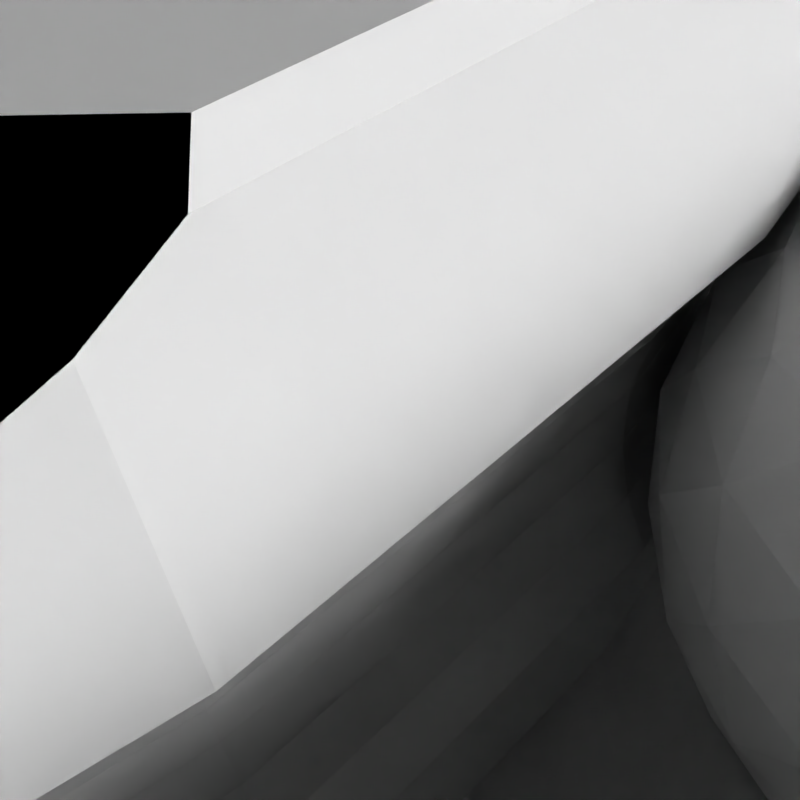 # Source: TestCase33.blend  (saved by Blender 2.76.0; exported with 4.5.12 LTS)
import bpy
from mathutils import Matrix  # noqa: F401  (used for matrix-valued properties, if any)

bpy.ops.wm.read_factory_settings(use_empty=True)
scene = bpy.context.scene
scene.name = 'Scene'

# ---- collections
col_collection_1 = bpy.data.collections.new('Collection 1'); scene.collection.children.link(col_collection_1)
col_collection_3 = bpy.data.collections.new('Collection 3'); scene.collection.children.link(col_collection_3)
col_collection_4 = bpy.data.collections.new('Collection 4'); scene.collection.children.link(col_collection_4)

# ---- materials (node trees are filled in below, after node groups)
mat_diffuse100 = bpy.data.materials.new('Diffuse100')
mat_diffuse100.alpha_threshold = 0.0
mat_diffuse100.use_transparent_shadow = False
mat_diffuse100.diffuse_color = (1.0, 1.0, 1.0, 1.0)
mat_diffuse100.specular_color = (0.0, 0.0, 0.0)
mat_diffuse100.roughness = 0.5
mat_diffuse = bpy.data.materials.new('Diffuse')
mat_diffuse.alpha_threshold = 0.0
mat_diffuse.use_transparent_shadow = False
mat_diffuse.diffuse_color = (0.6038, 0.6038, 0.6038, 1.0)
mat_diffuse.specular_color = (0.0, 0.0, 0.0)
mat_diffuse.roughness = 0.5
mat_grey = bpy.data.materials.new('Grey')
mat_grey.alpha_threshold = 0.0
mat_grey.use_transparent_shadow = False
mat_grey.diffuse_color = (0.6, 0.6, 0.6, 1.0)
mat_grey.specular_color = (0.0, 0.0, 0.0)
mat_grey.roughness = 0.5
mat_grey.line_color = (0.0, 0.0, 0.0, 1.0)

# ---- material node trees

# ---- world
world_world = bpy.data.worlds.new('World'); scene.world = world_world
world_world.color = (0.05088, 0.05088, 0.05088)
world_world.use_sun_shadow = False
world_world.sun_shadow_jitter_overblur = 0.0
world_world.cycles.sampling_method = 'NONE'
world_world.cycles.sample_map_resolution = 256

# ---- cameras
cam_camera_001 = bpy.data.cameras.new('Camera.001')
cam_camera_001.clip_end = 100.0
cam_camera_001.lens = 35.0
cam_camera_001.sensor_width = 32.0
cam_camera_001.sensor_height = 18.0
cam_camera_001.ortho_scale = 7.314
cam_camera_001.dof.focus_distance = 0.0
cam_camera_001.dof.aperture_fstop = 128.0

# ---- lights
light_area = bpy.data.lights.new('Area', 'AREA')
light_area.transmission_factor = 0.0
light_area.energy = 6.089e+04
light_area.shadow_buffer_clip_start = 0.5
light_area.shadow_soft_size = 15.0
light_area.shadow_maximum_resolution = 0.006
light_area.use_absolute_resolution = True
light_area.shape = 'RECTANGLE'
light_area.size = 15.0
light_area.size_y = 30.0
light_area.cycles.use_multiple_importance_sampling = False

# ---- meshes
me_plane_001 = bpy.data.meshes.new('Plane.001')
me_plane_001.from_pydata([(-1.0, -1.0, 0.0), (1.0, -1.0, 0.0), (-1.0, 1.0, 0.0), (1.0, 1.0, 0.0)], [], [(0, 1, 3, 2)])
me_plane_001.materials.append(mat_diffuse100)
me_plane_001.use_remesh_preserve_volume = False
me_plane_001.use_remesh_preserve_attributes = False
me_plane_001.use_mirror_vertex_groups = False
me_plane_001.update()
me_plane = bpy.data.meshes.new('Plane')
me_plane.from_pydata([(-1.0, -1.0, 0.0), (1.0, -1.0, 0.0), (-1.0, 1.0, 0.0), (1.0, 1.0, 0.0)], [], [(0, 1, 3, 2)])
me_plane.materials.append(mat_diffuse)
me_plane.use_remesh_preserve_volume = False
me_plane.use_remesh_preserve_attributes = False
me_plane.use_mirror_vertex_groups = False
me_plane.update()
me_icosphere_001 = bpy.data.meshes.new('Icosphere.001')
me_icosphere_001.from_pydata([(7.646, -2.352, -1.0), (8.183, -3.068, -0.4472), (7.132, -3.084, -0.4472), (6.791, -2.089, -0.4472), (7.632, -1.458, -0.4472), (8.493, -2.063, -0.4472), (7.66, -3.247, 0.4472), (6.8, -2.642, 0.4472), (7.109, -1.637, 0.4472), (8.161, -1.621, 0.4472), (8.501, -2.615, 0.4472), (7.646, -2.352, 1.0), (7.213, -2.969, -0.6575), (7.344, -2.782, -0.8507), (7.502, -2.558, -0.9679), (7.797, -2.553, -0.9679), (7.962, -2.773, -0.8507), (8.099, -2.955, -0.6575), (7.954, -3.16, -0.5023), (7.66, -3.203, -0.5257), (7.364, -3.17, -0.5023), (8.51, -2.309, -0.5023), (8.459, -2.602, -0.5257), (8.336, -2.873, -0.5023), (7.884, -2.271, -0.9679), (8.144, -2.182, -0.8507), (8.359, -2.108, -0.6575), (6.926, -2.131, -0.6575), (7.144, -2.198, -0.8507), (7.406, -2.278, -0.9679), (6.973, -2.895, -0.5023), (6.842, -2.628, -0.5257), (6.782, -2.336, -0.5023), (7.635, -1.599, -0.6575), (7.638, -1.827, -0.8507), (7.642, -2.101, -0.9679), (6.922, -1.88, -0.5023), (7.136, -1.672, -0.5257), (7.394, -1.525, -0.5023), (7.872, -1.518, -0.5023), (8.135, -1.656, -0.5257), (8.355, -1.857, -0.5023), (8.517, -2.775, 0.2511), (8.464, -2.927, -1.752e-08), (8.339, -3.029, -0.2512), (8.599, -2.182, -0.2512), (8.646, -2.337, 1.752e-08), (8.604, -2.493, 0.2511), (7.514, -3.311, 0.2512), (7.352, -3.308, -1.752e-08), (7.217, -3.22, -0.2512), (8.103, -3.206, -0.2512), (7.97, -3.298, 1.752e-08), (7.809, -3.307, 0.2512), (6.693, -2.523, 0.2512), (6.646, -2.368, -1.752e-08), (6.689, -2.212, -0.2511), (6.976, -3.05, -0.2512), (6.847, -2.953, 1.752e-08), (6.789, -2.802, 0.2512), (7.19, -1.499, 0.2512), (7.322, -1.406, -1.752e-08), (7.484, -1.398, -0.2512), (6.775, -1.93, -0.2511), (6.828, -1.777, 1.752e-08), (6.954, -1.676, 0.2512), (8.317, -1.655, 0.2512), (8.446, -1.752, -1.752e-08), (8.504, -1.903, -0.2512), (7.779, -1.393, -0.2512), (7.94, -1.397, 1.752e-08), (8.076, -1.485, 0.2512), (8.37, -2.825, 0.5023), (8.157, -3.033, 0.5257), (7.898, -3.18, 0.5023), (7.421, -3.187, 0.5023), (7.157, -3.048, 0.5257), (6.937, -2.847, 0.5023), (6.783, -2.396, 0.5023), (6.833, -2.102, 0.5257), (6.956, -1.831, 0.5023), (7.338, -1.544, 0.5023), (7.633, -1.502, 0.5257), (7.929, -1.535, 0.5023), (8.32, -1.81, 0.5023), (8.451, -2.077, 0.5257), (8.511, -2.368, 0.5023), (7.65, -2.603, 0.9679), (7.655, -2.878, 0.8507), (7.658, -3.106, 0.6575), (8.366, -2.574, 0.6575), (8.149, -2.507, 0.8507), (7.886, -2.426, 0.9679), (7.409, -2.434, 0.9679), (7.149, -2.523, 0.8507), (6.934, -2.596, 0.6575), (7.496, -2.151, 0.9679), (7.331, -1.932, 0.8507), (7.194, -1.75, 0.6575), (7.791, -2.147, 0.9679), (7.949, -1.922, 0.8507), (8.08, -1.736, 0.6575), (8.069, -2.207, 0.8944), (8.334, -2.289, 0.7236), (8.228, -1.981, 0.7236), (7.639, -1.905, 0.8944), (7.798, -1.679, 0.7236), (7.473, -1.684, 0.7236), (7.219, -2.221, 0.8944), (7.053, -2.0, 0.7236), (6.957, -2.31, 0.7236), (7.389, -2.718, 0.8944), (7.128, -2.808, 0.7236), (7.394, -2.995, 0.7236), (7.915, -2.71, 0.8944), (7.919, -2.986, 0.7236), (8.179, -2.791, 0.7236), (8.595, -2.199, 0.2764), (8.592, -2.028, 0.0), (8.49, -1.892, 0.2764), (7.794, -1.403, 0.2764), (7.631, -1.352, -4.92e-07), (7.469, -1.408, 0.2764), (6.789, -1.919, 0.2764), (6.691, -2.058, 6.232e-07), (6.693, -2.229, 0.2764), (6.969, -3.034, 0.2764), (7.071, -3.17, -7.872e-07), (7.235, -3.221, 0.2764), (8.085, -3.207, 0.2764), (8.247, -3.152, -1.902e-06), (8.345, -3.012, 0.2764), (8.221, -1.534, -2.615e-14), (8.324, -1.671, -0.2764), (8.058, -1.484, -0.2764), (7.208, -1.497, -0.2764), (6.948, -1.692, -0.2764), (6.7, -2.676, 8.031e-14), (6.698, -2.505, -0.2764), (6.803, -2.813, -0.2764), (7.662, -3.352, 2.802e-14), (7.499, -3.302, -0.2764), (7.824, -3.297, -0.2764), (8.602, -2.646, 0.0), (8.504, -2.786, -0.2764), (8.599, -2.476, -0.2764), (8.165, -1.897, -0.7236), (7.903, -1.986, -0.8944), (7.899, -1.71, -0.7236), (7.373, -1.718, -0.7236), (7.378, -1.995, -0.8944), (7.114, -1.913, -0.7236), (6.959, -2.416, -0.7236), (7.223, -2.497, -0.8944), (7.064, -2.723, -0.7236), (8.335, -2.394, -0.7236), (8.24, -2.705, -0.7236), (8.074, -2.484, -0.8944), (7.494, -3.026, -0.7236), (7.653, -2.799, -0.8944), (7.819, -3.021, -0.7236), (7.502, -2.558, -0.9679), (7.502, -2.558, -0.9679), (7.502, -2.558, -0.9679), (7.502, -2.558, -0.9679), (7.502, -2.558, -0.9679), (7.646, -2.352, -1.0), (7.646, -2.352, -1.0), (7.646, -2.352, -1.0), (7.646, -2.352, -1.0), (8.099, -2.955, -0.6575), (8.099, -2.955, -0.6575), (8.099, -2.955, -0.6575), (8.099, -2.955, -0.6575), (8.099, -2.955, -0.6575), (8.183, -3.068, -0.4472), (8.183, -3.068, -0.4472), (8.183, -3.068, -0.4472), (8.183, -3.068, -0.4472), (7.364, -3.17, -0.5023), (7.364, -3.17, -0.5023), (7.364, -3.17, -0.5023), (7.364, -3.17, -0.5023), (7.364, -3.17, -0.5023), (7.132, -3.084, -0.4472), (7.132, -3.084, -0.4472), (7.132, -3.084, -0.4472), (7.132, -3.084, -0.4472), (8.336, -2.873, -0.5023), (8.336, -2.873, -0.5023), (8.336, -2.873, -0.5023), (8.336, -2.873, -0.5023), (8.336, -2.873, -0.5023), (8.359, -2.108, -0.6575), (8.359, -2.108, -0.6575), (8.359, -2.108, -0.6575), (8.359, -2.108, -0.6575), (8.359, -2.108, -0.6575), (8.493, -2.063, -0.4472), (8.493, -2.063, -0.4472), (8.493, -2.063, -0.4472), (8.493, -2.063, -0.4472), (7.406, -2.278, -0.9679), (7.406, -2.278, -0.9679), (7.406, -2.278, -0.9679), (7.406, -2.278, -0.9679), (7.406, -2.278, -0.9679), (6.782, -2.336, -0.5023), (6.782, -2.336, -0.5023), (6.782, -2.336, -0.5023), (6.782, -2.336, -0.5023), (6.782, -2.336, -0.5023), (6.791, -2.089, -0.4472), (6.791, -2.089, -0.4472), (6.791, -2.089, -0.4472), (6.791, -2.089, -0.4472), (7.642, -2.101, -0.9679), (7.642, -2.101, -0.9679), (7.642, -2.101, -0.9679), (7.642, -2.101, -0.9679), (7.642, -2.101, -0.9679), (7.394, -1.525, -0.5023), (7.394, -1.525, -0.5023), (7.394, -1.525, -0.5023), (7.394, -1.525, -0.5023), (7.394, -1.525, -0.5023), (7.632, -1.458, -0.4472), (7.632, -1.458, -0.4472), (7.632, -1.458, -0.4472), (7.632, -1.458, -0.4472), (8.355, -1.857, -0.5023), (8.355, -1.857, -0.5023), (8.355, -1.857, -0.5023), (8.355, -1.857, -0.5023), (8.355, -1.857, -0.5023), (8.339, -3.029, -0.2512), (8.339, -3.029, -0.2512), (8.339, -3.029, -0.2512), (8.339, -3.029, -0.2512), (8.339, -3.029, -0.2512), (8.604, -2.493, 0.2511), (8.604, -2.493, 0.2511), (8.604, -2.493, 0.2511), (8.604, -2.493, 0.2511), (8.604, -2.493, 0.2511), (8.501, -2.615, 0.4472), (8.501, -2.615, 0.4472), (8.501, -2.615, 0.4472), (8.501, -2.615, 0.4472), (7.217, -3.22, -0.2512), (7.217, -3.22, -0.2512), (7.217, -3.22, -0.2512), (7.217, -3.22, -0.2512), (7.217, -3.22, -0.2512), (7.809, -3.307, 0.2512), (7.809, -3.307, 0.2512), (7.809, -3.307, 0.2512), (7.809, -3.307, 0.2512), (7.809, -3.307, 0.2512), (7.66, -3.247, 0.4472), (7.66, -3.247, 0.4472), (7.66, -3.247, 0.4472), (7.66, -3.247, 0.4472), (6.689, -2.212, -0.2511), (6.689, -2.212, -0.2511), (6.689, -2.212, -0.2511), (6.689, -2.212, -0.2511), (6.689, -2.212, -0.2511), (6.789, -2.802, 0.2512), (6.789, -2.802, 0.2512), (6.789, -2.802, 0.2512), (6.789, -2.802, 0.2512), (6.789, -2.802, 0.2512), (6.8, -2.642, 0.4472), (6.8, -2.642, 0.4472), (6.8, -2.642, 0.4472), (6.8, -2.642, 0.4472), (7.484, -1.398, -0.2512), (7.484, -1.398, -0.2512), (7.484, -1.398, -0.2512), (7.484, -1.398, -0.2512), (7.484, -1.398, -0.2512), (6.954, -1.676, 0.2512), (6.954, -1.676, 0.2512), (6.954, -1.676, 0.2512), (6.954, -1.676, 0.2512), (6.954, -1.676, 0.2512), (7.109, -1.637, 0.4472), (7.109, -1.637, 0.4472), (7.109, -1.637, 0.4472), (7.109, -1.637, 0.4472), (8.504, -1.903, -0.2512), (8.504, -1.903, -0.2512), (8.504, -1.903, -0.2512), (8.504, -1.903, -0.2512), (8.504, -1.903, -0.2512), (8.076, -1.485, 0.2512), (8.076, -1.485, 0.2512), (8.076, -1.485, 0.2512), (8.076, -1.485, 0.2512), (8.076, -1.485, 0.2512), (8.161, -1.621, 0.4472), (8.161, -1.621, 0.4472), (8.161, -1.621, 0.4472), (8.161, -1.621, 0.4472), (7.898, -3.18, 0.5023), (7.898, -3.18, 0.5023), (7.898, -3.18, 0.5023), (7.898, -3.18, 0.5023), (7.898, -3.18, 0.5023), (6.937, -2.847, 0.5023), (6.937, -2.847, 0.5023), (6.937, -2.847, 0.5023), (6.937, -2.847, 0.5023), (6.937, -2.847, 0.5023), (6.956, -1.831, 0.5023), (6.956, -1.831, 0.5023), (6.956, -1.831, 0.5023), (6.956, -1.831, 0.5023), (6.956, -1.831, 0.5023), (7.929, -1.535, 0.5023), (7.929, -1.535, 0.5023), (7.929, -1.535, 0.5023), (7.929, -1.535, 0.5023), (7.929, -1.535, 0.5023), (8.511, -2.368, 0.5023), (8.511, -2.368, 0.5023), (8.511, -2.368, 0.5023), (8.511, -2.368, 0.5023), (8.511, -2.368, 0.5023), (7.658, -3.106, 0.6575), (7.658, -3.106, 0.6575), (7.658, -3.106, 0.6575), (7.658, -3.106, 0.6575), (7.658, -3.106, 0.6575), (7.886, -2.426, 0.9679), (7.886, -2.426, 0.9679), (7.886, -2.426, 0.9679), (7.886, -2.426, 0.9679), (7.886, -2.426, 0.9679), (7.646, -2.352, 1.0), (7.646, -2.352, 1.0), (7.646, -2.352, 1.0), (7.646, -2.352, 1.0), (6.934, -2.596, 0.6575), (6.934, -2.596, 0.6575), (6.934, -2.596, 0.6575), (6.934, -2.596, 0.6575), (6.934, -2.596, 0.6575), (7.194, -1.75, 0.6575), (7.194, -1.75, 0.6575), (7.194, -1.75, 0.6575), (7.194, -1.75, 0.6575), (7.194, -1.75, 0.6575), (8.08, -1.736, 0.6575), (8.08, -1.736, 0.6575), (8.08, -1.736, 0.6575), (8.08, -1.736, 0.6575), (8.08, -1.736, 0.6575), (7.213, -2.969, -0.6575), (7.213, -2.969, -0.6575), (7.213, -2.969, -0.6575), (7.213, -2.969, -0.6575), (7.213, -2.969, -0.6575), (7.344, -2.782, -0.8507), (7.344, -2.782, -0.8507), (7.344, -2.782, -0.8507), (7.344, -2.782, -0.8507), (7.344, -2.782, -0.8507), (7.797, -2.553, -0.9679), (7.797, -2.553, -0.9679), (7.797, -2.553, -0.9679), (7.797, -2.553, -0.9679), (7.797, -2.553, -0.9679), (7.962, -2.773, -0.8507), (7.962, -2.773, -0.8507), (7.962, -2.773, -0.8507), (7.962, -2.773, -0.8507), (7.962, -2.773, -0.8507), (7.954, -3.16, -0.5023), (7.954, -3.16, -0.5023), (7.954, -3.16, -0.5023), (7.954, -3.16, -0.5023), (7.954, -3.16, -0.5023), (7.66, -3.203, -0.5257), (7.66, -3.203, -0.5257), (7.66, -3.203, -0.5257), (7.66, -3.203, -0.5257), (7.66, -3.203, -0.5257), (8.51, -2.309, -0.5023), (8.51, -2.309, -0.5023), (8.51, -2.309, -0.5023), (8.51, -2.309, -0.5023), (8.51, -2.309, -0.5023), (8.459, -2.602, -0.5257), (8.459, -2.602, -0.5257), (8.459, -2.602, -0.5257), (8.459, -2.602, -0.5257), (8.459, -2.602, -0.5257), (7.884, -2.271, -0.9679), (7.884, -2.271, -0.9679), (7.884, -2.271, -0.9679), (7.884, -2.271, -0.9679), (7.884, -2.271, -0.9679), (8.144, -2.182, -0.8507), (8.144, -2.182, -0.8507), (8.144, -2.182, -0.8507), (8.144, -2.182, -0.8507), (8.144, -2.182, -0.8507), (6.926, -2.131, -0.6575), (6.926, -2.131, -0.6575), (6.926, -2.131, -0.6575), (6.926, -2.131, -0.6575), (6.926, -2.131, -0.6575), (7.144, -2.198, -0.8507), (7.144, -2.198, -0.8507), (7.144, -2.198, -0.8507), (7.144, -2.198, -0.8507), (7.144, -2.198, -0.8507), (6.973, -2.895, -0.5023), (6.973, -2.895, -0.5023), (6.973, -2.895, -0.5023), (6.973, -2.895, -0.5023), (6.973, -2.895, -0.5023), (6.842, -2.628, -0.5257), (6.842, -2.628, -0.5257), (6.842, -2.628, -0.5257), (6.842, -2.628, -0.5257), (6.842, -2.628, -0.5257), (7.635, -1.599, -0.6575), (7.635, -1.599, -0.6575), (7.635, -1.599, -0.6575), (7.635, -1.599, -0.6575), (7.635, -1.599, -0.6575), (7.638, -1.827, -0.8507), (7.638, -1.827, -0.8507), (7.638, -1.827, -0.8507), (7.638, -1.827, -0.8507), (7.638, -1.827, -0.8507), (6.922, -1.88, -0.5023), (6.922, -1.88, -0.5023), (6.922, -1.88, -0.5023), (6.922, -1.88, -0.5023), (6.922, -1.88, -0.5023), (7.136, -1.672, -0.5257), (7.136, -1.672, -0.5257), (7.136, -1.672, -0.5257), (7.136, -1.672, -0.5257), (7.136, -1.672, -0.5257), (7.872, -1.518, -0.5023), (7.872, -1.518, -0.5023), (7.872, -1.518, -0.5023), (7.872, -1.518, -0.5023), (7.872, -1.518, -0.5023), (8.135, -1.656, -0.5257), (8.135, -1.656, -0.5257), (8.135, -1.656, -0.5257), (8.135, -1.656, -0.5257), (8.135, -1.656, -0.5257), (8.517, -2.775, 0.2511), (8.517, -2.775, 0.2511), (8.517, -2.775, 0.2511), (8.517, -2.775, 0.2511), (8.517, -2.775, 0.2511), (8.464, -2.927, -1.752e-08), (8.464, -2.927, -1.752e-08), (8.464, -2.927, -1.752e-08), (8.464, -2.927, -1.752e-08), (8.464, -2.927, -1.752e-08), (8.599, -2.182, -0.2512), (8.599, -2.182, -0.2512), (8.599, -2.182, -0.2512), (8.599, -2.182, -0.2512), (8.599, -2.182, -0.2512), (8.646, -2.337, 1.752e-08), (8.646, -2.337, 1.752e-08), (8.646, -2.337, 1.752e-08), (8.646, -2.337, 1.752e-08), (8.646, -2.337, 1.752e-08), (7.514, -3.311, 0.2512), (7.514, -3.311, 0.2512), (7.514, -3.311, 0.2512), (7.514, -3.311, 0.2512), (7.514, -3.311, 0.2512), (7.352, -3.308, -1.752e-08), (7.352, -3.308, -1.752e-08), (7.352, -3.308, -1.752e-08), (7.352, -3.308, -1.752e-08), (7.352, -3.308, -1.752e-08), (8.103, -3.206, -0.2512), (8.103, -3.206, -0.2512), (8.103, -3.206, -0.2512), (8.103, -3.206, -0.2512), (8.103, -3.206, -0.2512), (7.97, -3.298, 1.752e-08), (7.97, -3.298, 1.752e-08), (7.97, -3.298, 1.752e-08), (7.97, -3.298, 1.752e-08), (7.97, -3.298, 1.752e-08), (6.693, -2.523, 0.2512), (6.693, -2.523, 0.2512), (6.693, -2.523, 0.2512), (6.693, -2.523, 0.2512), (6.693, -2.523, 0.2512), (6.646, -2.368, -1.752e-08), (6.646, -2.368, -1.752e-08), (6.646, -2.368, -1.752e-08), (6.646, -2.368, -1.752e-08), (6.646, -2.368, -1.752e-08), (6.976, -3.05, -0.2512), (6.976, -3.05, -0.2512), (6.976, -3.05, -0.2512), (6.976, -3.05, -0.2512), (6.976, -3.05, -0.2512), (6.847, -2.953, 1.752e-08), (6.847, -2.953, 1.752e-08), (6.847, -2.953, 1.752e-08), (6.847, -2.953, 1.752e-08), (6.847, -2.953, 1.752e-08), (7.19, -1.499, 0.2512), (7.19, -1.499, 0.2512), (7.19, -1.499, 0.2512), (7.19, -1.499, 0.2512), (7.19, -1.499, 0.2512), (7.322, -1.406, -1.752e-08), (7.322, -1.406, -1.752e-08), (7.322, -1.406, -1.752e-08), (7.322, -1.406, -1.752e-08), (7.322, -1.406, -1.752e-08), (6.775, -1.93, -0.2511), (6.775, -1.93, -0.2511), (6.775, -1.93, -0.2511), (6.775, -1.93, -0.2511), (6.775, -1.93, -0.2511), (6.828, -1.777, 1.752e-08), (6.828, -1.777, 1.752e-08), (6.828, -1.777, 1.752e-08), (6.828, -1.777, 1.752e-08), (8.317, -1.655, 0.2512), (8.317, -1.655, 0.2512), (8.317, -1.655, 0.2512), (8.317, -1.655, 0.2512), (8.317, -1.655, 0.2512), (8.446, -1.752, -1.752e-08), (8.446, -1.752, -1.752e-08), (8.446, -1.752, -1.752e-08), (8.446, -1.752, -1.752e-08), (8.446, -1.752, -1.752e-08), (7.779, -1.393, -0.2512), (7.779, -1.393, -0.2512), (7.779, -1.393, -0.2512), (7.779, -1.393, -0.2512), (7.779, -1.393, -0.2512), (7.94, -1.397, 1.752e-08), (7.94, -1.397, 1.752e-08), (7.94, -1.397, 1.752e-08), (7.94, -1.397, 1.752e-08), (7.94, -1.397, 1.752e-08), (8.37, -2.825, 0.5023), (8.37, -2.825, 0.5023), (8.37, -2.825, 0.5023), (8.37, -2.825, 0.5023), (8.37, -2.825, 0.5023), (8.157, -3.033, 0.5257), (8.157, -3.033, 0.5257), (8.157, -3.033, 0.5257), (8.157, -3.033, 0.5257), (8.157, -3.033, 0.5257), (7.421, -3.187, 0.5023), (7.421, -3.187, 0.5023), (7.421, -3.187, 0.5023), (7.421, -3.187, 0.5023), (7.421, -3.187, 0.5023), (7.157, -3.048, 0.5257), (7.157, -3.048, 0.5257), (7.157, -3.048, 0.5257), (7.157, -3.048, 0.5257), (7.157, -3.048, 0.5257), (6.783, -2.396, 0.5023), (6.783, -2.396, 0.5023), (6.783, -2.396, 0.5023), (6.783, -2.396, 0.5023), (6.783, -2.396, 0.5023), (6.833, -2.102, 0.5257), (6.833, -2.102, 0.5257), (6.833, -2.102, 0.5257), (6.833, -2.102, 0.5257), (6.833, -2.102, 0.5257), (7.338, -1.544, 0.5023), (7.338, -1.544, 0.5023), (7.338, -1.544, 0.5023), (7.338, -1.544, 0.5023), (7.338, -1.544, 0.5023), (7.633, -1.502, 0.5257), (7.633, -1.502, 0.5257), (7.633, -1.502, 0.5257), (7.633, -1.502, 0.5257), (7.633, -1.502, 0.5257), (8.32, -1.81, 0.5023), (8.32, -1.81, 0.5023), (8.32, -1.81, 0.5023), (8.32, -1.81, 0.5023), (8.32, -1.81, 0.5023), (8.451, -2.077, 0.5257), (8.451, -2.077, 0.5257), (8.451, -2.077, 0.5257), (8.451, -2.077, 0.5257), (8.451, -2.077, 0.5257), (7.65, -2.603, 0.9679), (7.65, -2.603, 0.9679), (7.65, -2.603, 0.9679), (7.65, -2.603, 0.9679), (7.65, -2.603, 0.9679), (7.655, -2.878, 0.8507), (7.655, -2.878, 0.8507), (7.655, -2.878, 0.8507), (7.655, -2.878, 0.8507), (7.655, -2.878, 0.8507), (8.366, -2.574, 0.6575), (8.366, -2.574, 0.6575), (8.366, -2.574, 0.6575), (8.366, -2.574, 0.6575), (8.366, -2.574, 0.6575), (8.149, -2.507, 0.8507), (8.149, -2.507, 0.8507), (8.149, -2.507, 0.8507), (8.149, -2.507, 0.8507), (8.149, -2.507, 0.8507), (7.409, -2.434, 0.9679), (7.409, -2.434, 0.9679), (7.409, -2.434, 0.9679), (7.409, -2.434, 0.9679), (7.409, -2.434, 0.9679), (7.149, -2.523, 0.8507), (7.149, -2.523, 0.8507), (7.149, -2.523, 0.8507), (7.149, -2.523, 0.8507), (7.149, -2.523, 0.8507), (7.496, -2.151, 0.9679), (7.496, -2.151, 0.9679), (7.496, -2.151, 0.9679), (7.496, -2.151, 0.9679), (7.496, -2.151, 0.9679), (7.331, -1.932, 0.8507), (7.331, -1.932, 0.8507), (7.331, -1.932, 0.8507), (7.331, -1.932, 0.8507), (7.331, -1.932, 0.8507), (7.791, -2.147, 0.9679), (7.791, -2.147, 0.9679), (7.791, -2.147, 0.9679), (7.791, -2.147, 0.9679), (7.791, -2.147, 0.9679), (7.949, -1.922, 0.8507), (7.949, -1.922, 0.8507), (7.949, -1.922, 0.8507), (7.949, -1.922, 0.8507), (7.949, -1.922, 0.8507), (8.069, -2.207, 0.8944), (8.069, -2.207, 0.8944), (8.069, -2.207, 0.8944), (8.069, -2.207, 0.8944), (8.069, -2.207, 0.8944), (8.228, -1.981, 0.7236), (8.228, -1.981, 0.7236), (8.228, -1.981, 0.7236), (8.228, -1.981, 0.7236), (8.228, -1.981, 0.7236), (8.334, -2.289, 0.7236), (8.334, -2.289, 0.7236), (8.334, -2.289, 0.7236), (8.334, -2.289, 0.7236), (8.334, -2.289, 0.7236), (7.639, -1.905, 0.8944), (7.639, -1.905, 0.8944), (7.639, -1.905, 0.8944), (7.639, -1.905, 0.8944), (7.639, -1.905, 0.8944), (7.473, -1.684, 0.7236), (7.473, -1.684, 0.7236), (7.473, -1.684, 0.7236), (7.473, -1.684, 0.7236), (7.473, -1.684, 0.7236), (7.798, -1.679, 0.7236), (7.798, -1.679, 0.7236), (7.798, -1.679, 0.7236), (7.798, -1.679, 0.7236), (7.798, -1.679, 0.7236), (7.219, -2.221, 0.8944), (7.219, -2.221, 0.8944), (7.219, -2.221, 0.8944), (7.219, -2.221, 0.8944), (7.219, -2.221, 0.8944), (6.957, -2.31, 0.7236), (6.957, -2.31, 0.7236), (6.957, -2.31, 0.7236), (6.957, -2.31, 0.7236), (6.957, -2.31, 0.7236), (7.053, -2.0, 0.7236), (7.053, -2.0, 0.7236), (7.053, -2.0, 0.7236), (7.053, -2.0, 0.7236), (7.053, -2.0, 0.7236), (7.389, -2.718, 0.8944), (7.389, -2.718, 0.8944), (7.389, -2.718, 0.8944), (7.389, -2.718, 0.8944), (7.389, -2.718, 0.8944), (7.394, -2.995, 0.7236), (7.394, -2.995, 0.7236), (7.394, -2.995, 0.7236), (7.394, -2.995, 0.7236), (7.394, -2.995, 0.7236), (7.128, -2.808, 0.7236), (7.128, -2.808, 0.7236), (7.128, -2.808, 0.7236), (7.128, -2.808, 0.7236), (7.128, -2.808, 0.7236), (7.915, -2.71, 0.8944), (7.915, -2.71, 0.8944), (7.915, -2.71, 0.8944), (7.915, -2.71, 0.8944), (7.915, -2.71, 0.8944), (8.179, -2.791, 0.7236), (8.179, -2.791, 0.7236), (8.179, -2.791, 0.7236), (8.179, -2.791, 0.7236), (8.179, -2.791, 0.7236), (7.919, -2.986, 0.7236), (7.919, -2.986, 0.7236), (7.919, -2.986, 0.7236), (7.919, -2.986, 0.7236), (7.919, -2.986, 0.7236), (8.595, -2.199, 0.2764), (8.595, -2.199, 0.2764), (8.595, -2.199, 0.2764), (8.595, -2.199, 0.2764), (8.595, -2.199, 0.2764), (8.49, -1.892, 0.2764), (8.49, -1.892, 0.2764), (8.49, -1.892, 0.2764), (8.49, -1.892, 0.2764), (8.49, -1.892, 0.2764), (8.592, -2.028, 0.0), (8.592, -2.028, 0.0), (8.592, -2.028, 0.0), (8.592, -2.028, 0.0), (8.592, -2.028, 0.0), (7.794, -1.403, 0.2764), (7.794, -1.403, 0.2764), (7.794, -1.403, 0.2764), (7.794, -1.403, 0.2764), (7.794, -1.403, 0.2764), (7.469, -1.408, 0.2764), (7.469, -1.408, 0.2764), (7.469, -1.408, 0.2764), (7.469, -1.408, 0.2764), (7.469, -1.408, 0.2764), (7.631, -1.352, -4.92e-07), (7.631, -1.352, -4.92e-07), (7.631, -1.352, -4.92e-07), (7.631, -1.352, -4.92e-07), (7.631, -1.352, -4.92e-07), (6.789, -1.919, 0.2764), (6.789, -1.919, 0.2764), (6.789, -1.919, 0.2764), (6.789, -1.919, 0.2764), (6.789, -1.919, 0.2764), (6.693, -2.229, 0.2764), (6.693, -2.229, 0.2764), (6.693, -2.229, 0.2764), (6.693, -2.229, 0.2764), (6.693, -2.229, 0.2764), (6.691, -2.058, 6.232e-07), (6.691, -2.058, 6.232e-07), (6.691, -2.058, 6.232e-07), (6.691, -2.058, 6.232e-07), (6.691, -2.058, 6.232e-07), (6.969, -3.034, 0.2764), (6.969, -3.034, 0.2764), (6.969, -3.034, 0.2764), (6.969, -3.034, 0.2764), (6.969, -3.034, 0.2764), (7.235, -3.221, 0.2764), (7.235, -3.221, 0.2764), (7.235, -3.221, 0.2764), (7.235, -3.221, 0.2764), (7.235, -3.221, 0.2764), (7.071, -3.17, -7.872e-07), (7.071, -3.17, -7.872e-07), (7.071, -3.17, -7.872e-07), (7.071, -3.17, -7.872e-07), (7.071, -3.17, -7.872e-07), (8.085, -3.207, 0.2764), (8.085, -3.207, 0.2764), (8.085, -3.207, 0.2764), (8.085, -3.207, 0.2764), (8.085, -3.207, 0.2764), (8.345, -3.012, 0.2764), (8.345, -3.012, 0.2764), (8.345, -3.012, 0.2764), (8.345, -3.012, 0.2764), (8.345, -3.012, 0.2764), (8.247, -3.152, -1.902e-06), (8.247, -3.152, -1.902e-06), (8.247, -3.152, -1.902e-06), (8.247, -3.152, -1.902e-06), (8.247, -3.152, -1.902e-06), (8.221, -1.534, -2.615e-14), (8.221, -1.534, -2.615e-14), (8.221, -1.534, -2.615e-14), (8.221, -1.534, -2.615e-14), (8.221, -1.534, -2.615e-14), (8.058, -1.484, -0.2764), (8.058, -1.484, -0.2764), (8.058, -1.484, -0.2764), (8.058, -1.484, -0.2764), (8.058, -1.484, -0.2764), (8.324, -1.671, -0.2764), (8.324, -1.671, -0.2764), (8.324, -1.671, -0.2764), (8.324, -1.671, -0.2764), (8.324, -1.671, -0.2764), (7.046, -1.553, -7.845e-14), (7.046, -1.553, -7.845e-14), (7.046, -1.553, -7.845e-14), (7.046, -1.553, -7.845e-14), (7.046, -1.553, -7.845e-14), (6.948, -1.692, -0.2764), (6.948, -1.692, -0.2764), (6.948, -1.692, -0.2764), (6.948, -1.692, -0.2764), (7.208, -1.497, -0.2764), (7.208, -1.497, -0.2764), (7.208, -1.497, -0.2764), (7.208, -1.497, -0.2764), (7.208, -1.497, -0.2764), (6.7, -2.676, 8.031e-14), (6.7, -2.676, 8.031e-14), (6.7, -2.676, 8.031e-14), (6.7, -2.676, 8.031e-14), (6.7, -2.676, 8.031e-14), (6.803, -2.813, -0.2764), (6.803, -2.813, -0.2764), (6.803, -2.813, -0.2764), (6.803, -2.813, -0.2764), (6.803, -2.813, -0.2764), (6.698, -2.505, -0.2764), (6.698, -2.505, -0.2764), (6.698, -2.505, -0.2764), (6.698, -2.505, -0.2764), (6.698, -2.505, -0.2764), (7.662, -3.352, 2.802e-14), (7.662, -3.352, 2.802e-14), (7.662, -3.352, 2.802e-14), (7.662, -3.352, 2.802e-14), (7.662, -3.352, 2.802e-14), (7.824, -3.297, -0.2764), (7.824, -3.297, -0.2764), (7.824, -3.297, -0.2764), (7.824, -3.297, -0.2764), (7.824, -3.297, -0.2764), (7.499, -3.302, -0.2764), (7.499, -3.302, -0.2764), (7.499, -3.302, -0.2764), (7.499, -3.302, -0.2764), (7.499, -3.302, -0.2764), (8.602, -2.646, 0.0), (8.602, -2.646, 0.0), (8.602, -2.646, 0.0), (8.602, -2.646, 0.0), (8.602, -2.646, 0.0), (8.599, -2.476, -0.2764), (8.599, -2.476, -0.2764), (8.599, -2.476, -0.2764), (8.599, -2.476, -0.2764), (8.599, -2.476, -0.2764), (8.504, -2.786, -0.2764), (8.504, -2.786, -0.2764), (8.504, -2.786, -0.2764), (8.504, -2.786, -0.2764), (8.504, -2.786, -0.2764), (8.165, -1.897, -0.7236), (8.165, -1.897, -0.7236), (8.165, -1.897, -0.7236), (8.165, -1.897, -0.7236), (8.165, -1.897, -0.7236), (7.899, -1.71, -0.7236), (7.899, -1.71, -0.7236), (7.899, -1.71, -0.7236), (7.899, -1.71, -0.7236), (7.899, -1.71, -0.7236), (7.903, -1.986, -0.8944), (7.903, -1.986, -0.8944), (7.903, -1.986, -0.8944), (7.903, -1.986, -0.8944), (7.903, -1.986, -0.8944), (7.373, -1.718, -0.7236), (7.373, -1.718, -0.7236), (7.373, -1.718, -0.7236), (7.373, -1.718, -0.7236), (7.373, -1.718, -0.7236), (7.114, -1.913, -0.7236), (7.114, -1.913, -0.7236), (7.114, -1.913, -0.7236), (7.114, -1.913, -0.7236), (7.114, -1.913, -0.7236), (7.378, -1.995, -0.8944), (7.378, -1.995, -0.8944), (7.378, -1.995, -0.8944), (7.378, -1.995, -0.8944), (7.378, -1.995, -0.8944), (6.959, -2.416, -0.7236), (6.959, -2.416, -0.7236), (6.959, -2.416, -0.7236), (6.959, -2.416, -0.7236), (6.959, -2.416, -0.7236), (7.064, -2.723, -0.7236), (7.064, -2.723, -0.7236), (7.064, -2.723, -0.7236), (7.064, -2.723, -0.7236), (7.064, -2.723, -0.7236), (7.223, -2.497, -0.8944), (7.223, -2.497, -0.8944), (7.223, -2.497, -0.8944), (7.223, -2.497, -0.8944), (7.223, -2.497, -0.8944), (8.335, -2.394, -0.7236), (8.335, -2.394, -0.7236), (8.335, -2.394, -0.7236), (8.335, -2.394, -0.7236), (8.335, -2.394, -0.7236), (8.074, -2.484, -0.8944), (8.074, -2.484, -0.8944), (8.074, -2.484, -0.8944), (8.074, -2.484, -0.8944), (8.074, -2.484, -0.8944), (8.24, -2.705, -0.7236), (8.24, -2.705, -0.7236), (8.24, -2.705, -0.7236), (8.24, -2.705, -0.7236), (8.24, -2.705, -0.7236), (7.494, -3.026, -0.7236), (7.494, -3.026, -0.7236), (7.494, -3.026, -0.7236), (7.494, -3.026, -0.7236), (7.494, -3.026, -0.7236), (7.819, -3.021, -0.7236), (7.819, -3.021, -0.7236), (7.819, -3.021, -0.7236), (7.819, -3.021, -0.7236), (7.819, -3.021, -0.7236), (7.653, -2.799, -0.8944), (7.653, -2.799, -0.8944), (7.653, -2.799, -0.8944), (7.653, -2.799, -0.8944), (7.653, -2.799, -0.8944)], [], [(166, 161, 369), (175, 188, 170), (167, 202, 163), (168, 216, 204), (169, 399, 218), (176, 235, 190), (184, 249, 179), (212, 263, 207), (226, 277, 221), (199, 291, 230), (178, 489, 237), (187, 509, 251), (215, 529, 265), (229, 548, 279), (201, 469, 293), (260, 330, 305), (274, 344, 310), (288, 349, 315), (302, 354, 320), (246, 618, 325), (335, 340, 648), (624, 336, 659), (619, 623, 668), (92, 650, 660), (658, 649, 653), (91, 661, 670), (669, 662, 664), (102, 655, 665), (663, 654, 355), (90, 671, 327), (326, 672, 604), (103, 666, 605), (603, 667, 599), (104, 356, 600), (598, 358, 304), (651, 343, 638), (656, 652, 674), (357, 657, 683), (99, 640, 675), (673, 639, 643), (100, 676, 685), (684, 677, 679), (105, 645, 680), (678, 644, 350), (101, 686, 322), (321, 687, 594), (106, 681, 595), (593, 682, 589), (107, 351, 590), (588, 353, 290), (641, 342, 628), (646, 642, 689), (352, 647, 698), (96, 630, 690), (688, 629, 633), (97, 691, 700), (699, 692, 694), (108, 635, 695), (693, 634, 345), (98, 701, 317), (316, 702, 584), (109, 696, 585), (583, 697, 579), (110, 346, 580), (578, 348, 276), (631, 341, 608), (636, 632, 704), (347, 637, 713), (93, 610, 705), (703, 609, 613), (94, 706, 715), (714, 707, 709), (111, 615, 710), (708, 614, 331), (95, 716, 312), (311, 717, 574), (112, 711, 575), (573, 712, 569), (113, 332, 570), (568, 334, 262), (611, 11, 337), (616, 612, 719), (333, 617, 728), (87, 338, 720), (718, 339, 625), (88, 721, 730), (729, 722, 724), (114, 626, 725), (723, 627, 620), (89, 731, 307), (306, 732, 564), (115, 726, 565), (563, 727, 559), (116, 621, 560), (558, 622, 248), (240, 245, 328), (475, 241, 734), (470, 474, 743), (47, 329, 735), (733, 86, 606), (46, 736, 745), (744, 737, 739), (117, 607, 740), (738, 85, 601), (45, 746, 294), (292, 747, 544), (118, 741, 545), (543, 742, 539), (119, 602, 540), (538, 84, 303), (296, 301, 323), (554, 297, 749), (549, 553, 758), (71, 324, 750), (748, 83, 596), (70, 751, 760), (759, 752, 754), (120, 597, 755), (753, 82, 591), (69, 761, 280), (278, 762, 525), (121, 756, 526), (524, 757, 520), (122, 592, 521), (519, 81, 289), (282, 287, 318), (535, 283, 764), (530, 534, 773), (65, 319, 765), (763, 80, 586), (64, 766, 775), (774, 767, 769), (123, 587, 770), (768, 79, 581), (63, 776, 266), (264, 777, 505), (124, 771, 506), (504, 772, 500), (125, 582, 501), (499, 78, 275), (268, 273, 313), (515, 269, 779), (510, 514, 788), (59, 314, 780), (778, 77, 576), (58, 781, 790), (789, 782, 784), (126, 577, 785), (783, 76, 571), (57, 791, 252), (250, 792, 485), (127, 786, 486), (484, 787, 480), (128, 572, 481), (479, 75, 261), (254, 259, 308), (495, 255, 794), (490, 494, 803), (53, 309, 795), (793, 74, 566), (52, 796, 805), (804, 797, 799), (129, 567, 800), (798, 73, 561), (51, 806, 238), (236, 807, 465), (130, 801, 466), (464, 802, 460), (131, 562, 461), (459, 72, 247), (541, 9, 298), (546, 542, 809), (295, 547, 818), (66, 299, 810), (808, 300, 555), (67, 811, 820), (819, 812, 814), (132, 556, 815), (813, 557, 550), (68, 821, 232), (231, 822, 455), (133, 816, 456), (454, 817, 450), (134, 551, 451), (449, 552, 228), (522, 8, 284), (527, 523, 824), (281, 528, 832), (60, 285, 825), (823, 286, 536), (61, 826, 834), (833, 827, 829), (828, 537, 531), (62, 835, 223), (222, 836, 445), (135, 830, 446), (444, 831, 440), (136, 532, 441), (439, 533, 214), (502, 7, 270), (507, 503, 838), (267, 508, 847), (54, 271, 839), (837, 272, 516), (55, 840, 849), (848, 841, 843), (137, 517, 844), (842, 518, 511), (56, 850, 209), (208, 851, 425), (138, 845, 426), (424, 846, 420), (139, 512, 421), (419, 513, 186), (482, 6, 256), (487, 483, 853), (253, 488, 862), (48, 257, 854), (852, 258, 496), (49, 855, 864), (863, 856, 858), (140, 497, 859), (857, 498, 491), (50, 865, 181), (180, 866, 385), (141, 860, 386), (384, 861, 380), (142, 492, 381), (379, 493, 177), (462, 10, 242), (467, 463, 868), (239, 468, 877), (42, 243, 869), (867, 244, 476), (43, 870, 879), (878, 871, 873), (143, 477, 874), (872, 478, 471), (44, 880, 191), (189, 881, 395), (144, 875, 396), (394, 876, 390), (145, 472, 391), (389, 473, 200), (193, 198, 233), (405, 194, 883), (400, 404, 892), (26, 234, 884), (882, 41, 457), (25, 885, 894), (893, 886, 888), (146, 458, 889), (887, 40, 452), (24, 895, 219), (217, 896, 435), (147, 890, 436), (434, 891, 430), (148, 453, 431), (429, 39, 227), (432, 4, 224), (437, 433, 898), (220, 438, 907), (33, 225, 899), (897, 38, 447), (34, 900, 909), (908, 901, 903), (149, 448, 904), (902, 37, 442), (35, 910, 205), (203, 911, 415), (150, 905, 416), (414, 906, 410), (151, 443, 411), (409, 36, 213), (412, 3, 210), (417, 413, 913), (206, 418, 922), (27, 211, 914), (912, 32, 427), (28, 915, 924), (923, 916, 918), (152, 428, 919), (917, 31, 422), (29, 925, 164), (162, 926, 365), (153, 920, 366), (364, 921, 360), (154, 423, 361), (359, 30, 185), (392, 5, 195), (397, 393, 928), (192, 398, 937), (21, 196, 929), (927, 197, 406), (22, 930, 939), (938, 931, 933), (155, 407, 934), (932, 408, 401), (23, 940, 172), (171, 941, 375), (156, 935, 376), (374, 936, 370), (157, 402, 371), (373, 403, 0), (362, 2, 182), (367, 363, 943), (165, 368, 952), (12, 183, 944), (942, 20, 387), (13, 945, 954), (953, 946, 948), (158, 388, 949), (947, 19, 382), (14, 955, 372), (15, 956, 377), (159, 950, 378), (16, 951, 173), (160, 383, 174), (17, 18, 1)])
me_icosphere_001.materials.append(mat_grey)
me_icosphere_001.use_remesh_preserve_volume = False
me_icosphere_001.use_remesh_preserve_attributes = False
me_icosphere_001.use_mirror_vertex_groups = False
me_icosphere_001.update()
me_circle_002 = bpy.data.meshes.new('Circle.002')
me_circle_002.from_pydata([(7.06, 0.5556, 1.245), (6.969, 0.3827, 1.229), (6.913, 0.1951, 1.219), (6.894, 1.286e-07, 1.216), (6.913, -0.1951, 1.219), (6.969, -0.3827, 1.229), (7.06, -0.5556, 1.245), (7.022, -1.266, 1.238), (6.309, -1.266, 1.112), (7.022, 1.266, 1.238), (6.309, 1.266, 1.112), (6.272, 1.219, 1.106), (6.272, -1.219, 1.106), (7.06, -1.219, 1.245), (7.06, 1.219, 1.245), (8.697, 0.5556, 1.534), (8.788, 0.3827, 1.55), (8.844, 0.1951, 1.559), (8.863, 1.438e-07, 1.563), (8.844, -0.1951, 1.559), (8.788, -0.3827, 1.55), (8.697, -0.5556, 1.534), (8.735, -1.266, 1.54), (9.448, -1.266, 1.666), (8.735, 1.266, 1.54), (9.448, 1.266, 1.666), (9.485, 1.219, 1.672), (9.485, -1.219, 1.672), (8.697, -1.219, 1.534), (8.697, 1.219, 1.534), (9.485, 0.2232, 1.672), (9.397, 0.2066, 1.657), (9.326, 0.1581, 1.644), (9.278, 0.08557, 1.636), (9.261, 6.854e-08, 1.633), (9.278, -0.08557, 1.636), (9.326, -0.1581, 1.644), (9.397, -0.2066, 1.657), (9.485, -0.2232, 1.672), (6.736, 0.5556, 2.452), (6.649, 0.3827, 2.42), (6.596, 0.1951, 2.401), (6.578, 1.801e-07, 2.394), (6.596, -0.1951, 2.401), (6.649, -0.3827, 2.42), (6.736, -0.5556, 2.452), (6.7, -1.266, 2.439), (6.02, -1.266, 2.191), (6.7, 1.266, 2.439), (6.02, 1.266, 2.191), (5.984, 1.219, 2.178), (5.984, -1.219, 2.178), (6.736, -1.219, 2.452), (6.736, 1.219, 2.452), (8.299, 0.5556, 3.021), (8.386, 0.3827, 3.052), (8.439, 0.1951, 3.072), (8.457, 2.1e-07, 3.078), (8.439, -0.1951, 3.072), (8.386, -0.3827, 3.052), (8.299, -0.5556, 3.021), (8.335, -1.266, 3.034), (9.015, -1.266, 3.281), (8.335, 1.266, 3.034), (9.015, 1.266, 3.281), (9.051, 1.219, 3.294), (9.051, -1.219, 3.294), (8.299, -1.219, 3.021), (8.299, 1.219, 3.021), (9.051, 0.2232, 3.294), (8.967, 0.2066, 3.264), (8.898, 0.1581, 3.239), (8.853, 0.08557, 3.222), (8.837, 1.377e-07, 3.216), (8.853, -0.08557, 3.222), (8.898, -0.1581, 3.239), (8.967, -0.2066, 3.264), (9.051, -0.2232, 3.294), (6.208, 0.5556, 3.584), (6.128, 0.3827, 3.538), (6.079, 0.1951, 3.51), (6.062, 2.285e-07, 3.5), (6.079, -0.1951, 3.51), (6.128, -0.3827, 3.538), (6.208, -0.5556, 3.584), (6.175, -1.266, 3.565), (5.548, -1.266, 3.203), (6.175, 1.266, 3.565), (5.548, 1.266, 3.203), (5.515, 1.219, 3.184), (5.515, -1.219, 3.184), (6.208, -1.219, 3.584), (6.208, 1.219, 3.584), (7.648, 0.5556, 4.416), (7.728, 0.3827, 4.462), (7.778, 0.1951, 4.49), (7.794, 2.722e-07, 4.5), (7.778, -0.1951, 4.49), (7.728, -0.3827, 4.462), (7.648, -0.5556, 4.416), (7.681, -1.266, 4.435), (8.308, -1.266, 4.797), (7.681, 1.266, 4.435), (8.308, 1.266, 4.797), (8.341, 1.219, 4.816), (8.341, -1.219, 4.816), (7.648, -1.219, 4.416), (7.648, 1.219, 4.416), (8.341, 0.2232, 4.816), (8.264, 0.2066, 4.771), (8.201, 0.1581, 4.735), (8.159, 0.08557, 4.71), (8.144, 2.027e-07, 4.702), (8.159, -0.08557, 4.71), (8.201, -0.1581, 4.735), (8.264, -0.2066, 4.771), (8.341, -0.2232, 4.816), (5.491, 0.5556, 4.608), (5.421, 0.3827, 4.548), (5.377, 0.1951, 4.512), (5.362, 2.722e-07, 4.5), (5.377, -0.1951, 4.512), (5.421, -0.3827, 4.548), (5.491, -0.5556, 4.608), (5.462, -1.266, 4.583), (4.908, -1.266, 4.118), (5.462, 1.266, 4.583), (4.908, 1.266, 4.118), (4.879, 1.219, 4.094), (4.879, -1.219, 4.094), (5.491, -1.219, 4.608), (5.491, 1.219, 4.608), (6.765, 0.5556, 5.677), (6.836, 0.3827, 5.736), (6.88, 0.1951, 5.773), (6.894, 3.284e-07, 5.785), (6.88, -0.1951, 5.773), (6.836, -0.3827, 5.736), (6.765, -0.5556, 5.677), (6.794, -1.266, 5.701), (7.349, -1.266, 6.167), (6.794, 1.266, 5.701), (7.349, 1.266, 6.167), (7.378, 1.219, 6.191), (7.378, -1.219, 6.191), (6.765, -1.219, 5.677), (6.765, 1.219, 5.677), (7.378, 0.2232, 6.191), (7.31, 0.2066, 6.133), (7.254, 0.1581, 6.087), (7.217, 0.08557, 6.056), (7.204, 2.614e-07, 6.045), (7.217, -0.08557, 6.056), (7.254, -0.1581, 6.087), (7.31, -0.2066, 6.133), (7.378, -0.2232, 6.191), (4.608, 0.5556, 5.491), (4.548, 0.3827, 5.421), (4.512, 0.1951, 5.377), (4.5, 3.099e-07, 5.362), (4.512, -0.1951, 5.377), (4.548, -0.3827, 5.421), (4.608, -0.5556, 5.491), (4.583, -1.266, 5.462), (4.118, -1.266, 4.908), (4.583, 1.266, 5.462), (4.118, 1.266, 4.908), (4.094, 1.219, 4.879), (4.094, -1.219, 4.879), (4.608, -1.219, 5.491), (4.608, 1.219, 5.491), (5.677, 0.5556, 6.765), (5.736, 0.3827, 6.836), (5.773, 0.1951, 6.88), (5.785, 3.769e-07, 6.894), (5.773, -0.1951, 6.88), (5.736, -0.3827, 6.836), (5.677, -0.5556, 6.765), (5.701, -1.266, 6.794), (6.167, -1.266, 7.349), (5.701, 1.266, 6.794), (6.167, 1.266, 7.349), (6.191, 1.219, 7.378), (6.191, -1.219, 7.378), (5.677, -1.219, 6.765), (5.677, 1.219, 6.765), (6.191, 0.2232, 7.378), (6.133, 0.2066, 7.31), (6.087, 0.1581, 7.254), (6.056, 0.08557, 7.217), (6.045, 3.12e-07, 7.204), (6.056, -0.08557, 7.217), (6.087, -0.1581, 7.254), (6.133, -0.2066, 7.31), (6.191, -0.2232, 7.378), (7.022, -1.266, 1.238), (6.309, -1.266, 1.112), (8.697, -1.219, 1.534), (7.06, 1.219, 1.245), (7.022, 1.266, 1.238), (9.448, -1.266, 1.666), (6.309, 1.266, 1.112), (6.272, 1.219, 1.106), (8.697, 1.219, 1.534), (9.448, 1.266, 1.666), (6.272, -1.219, 1.106), (7.06, -1.219, 1.245), (9.051, -0.2232, 3.294), (9.485, -0.2232, 1.672), (8.735, -1.266, 1.54), (8.335, -1.266, 3.034), (9.015, -1.266, 3.281), (6.02, 1.266, 2.191), (5.984, 1.219, 2.178), (9.485, -1.219, 1.672), (9.051, -1.219, 3.294), (8.299, 1.219, 3.021), (8.335, 1.266, 3.034), (8.735, 1.266, 1.54), (6.7, 1.266, 2.439), (9.485, 0.2232, 1.672), (9.051, 0.2232, 3.294), (9.051, 1.219, 3.294), (9.485, 1.219, 1.672), (9.015, 1.266, 3.281), (5.984, -1.219, 2.178), (6.736, -1.219, 2.452), (8.299, -1.219, 3.021), (6.736, 1.219, 2.452), (6.02, -1.266, 2.191), (6.7, -1.266, 2.439), (8.308, 1.266, 4.797), (8.341, 1.219, 4.816), (5.515, -1.219, 3.184), (5.515, 1.219, 3.184), (7.681, 1.266, 4.435), (6.208, -1.219, 3.584), (7.648, -1.219, 4.416), (6.208, 1.219, 3.584), (7.648, 1.219, 4.416), (8.341, 0.2232, 4.816), (5.548, -1.266, 3.203), (6.175, -1.266, 3.565), (8.341, -1.219, 4.816), (8.308, -1.266, 4.797), (7.681, -1.266, 4.435), (6.175, 1.266, 3.565), (8.341, -0.2232, 4.816), (5.548, 1.266, 3.203), (5.491, 1.219, 4.608), (6.765, 1.219, 5.677), (7.378, 0.2232, 6.191), (4.879, -1.219, 4.094), (4.908, -1.266, 4.118), (5.462, -1.266, 4.583), (5.491, -1.219, 4.608), (7.378, -1.219, 6.191), (7.349, -1.266, 6.167), (6.794, -1.266, 5.701), (6.765, -1.219, 5.677), (5.462, 1.266, 4.583), (7.378, -0.2232, 6.191), (4.908, 1.266, 4.118), (4.879, 1.219, 4.094), (6.794, 1.266, 5.701), (7.378, 1.219, 6.191), (7.349, 1.266, 6.167), (4.094, -1.219, 4.879), (4.118, -1.266, 4.908), (4.583, -1.266, 5.462), (4.608, -1.219, 5.491), (6.191, -1.219, 7.378), (6.167, -1.266, 7.349), (5.701, -1.266, 6.794), (5.677, -1.219, 6.765), (4.608, 1.219, 5.491), (4.583, 1.266, 5.462), (6.191, -0.2232, 7.378), (4.118, 1.266, 4.908), (4.094, 1.219, 4.879), (5.677, 1.219, 6.765), (5.701, 1.266, 6.794), (6.191, 0.2232, 7.378), (6.191, 1.219, 7.378), (6.167, 1.266, 7.349), (6.969, 0.3827, 1.229), (7.06, 0.5556, 1.245), (6.913, 0.1951, 1.219), (6.894, 1.286e-07, 1.216), (6.913, -0.1951, 1.219), (6.969, -0.3827, 1.229), (7.06, -0.5556, 1.245), (6.309, -1.266, 1.112), (6.272, -1.219, 1.106), (7.06, -1.219, 1.245), (7.022, -1.266, 1.238), (7.022, 1.266, 1.238), (7.06, 1.219, 1.245), (6.272, 1.219, 1.106), (6.309, 1.266, 1.112), (8.788, 0.3827, 1.55), (8.697, 0.5556, 1.534), (8.844, 0.1951, 1.559), (8.863, 1.438e-07, 1.563), (8.844, -0.1951, 1.559), (8.788, -0.3827, 1.55), (8.697, -0.5556, 1.534), (9.448, -1.266, 1.666), (9.485, -1.219, 1.672), (8.697, -1.219, 1.534), (8.735, -1.266, 1.54), (8.735, 1.266, 1.54), (8.697, 1.219, 1.534), (9.485, 1.219, 1.672), (9.448, 1.266, 1.666), (9.397, 0.2066, 1.657), (9.485, 0.2232, 1.672), (9.326, 0.1581, 1.644), (9.278, 0.08557, 1.636), (9.261, 6.854e-08, 1.633), (9.278, -0.08557, 1.636), (9.326, -0.1581, 1.644), (9.397, -0.2066, 1.657), (9.485, -0.2232, 1.672), (4.548, 0.3827, 5.421), (4.608, 0.5556, 5.491), (4.608, 0.5556, 5.491), (4.512, 0.1951, 5.377), (4.5, 3.099e-07, 5.362), (4.512, -0.1951, 5.377), (4.548, -0.3827, 5.421), (4.608, -0.5556, 5.491), (4.118, -1.266, 4.908), (4.583, -1.266, 5.462), (4.583, 1.266, 5.462), (4.118, 1.266, 4.908), (4.094, 1.219, 4.879), (4.094, 1.219, 4.879), (4.094, -1.219, 4.879), (4.608, -1.219, 5.491), (4.608, 1.219, 5.491), (4.608, 1.219, 5.491), (5.736, 0.3827, 6.836), (5.677, 0.5556, 6.765), (5.773, 0.1951, 6.88), (5.785, 3.769e-07, 6.894), (5.773, -0.1951, 6.88), (5.736, -0.3827, 6.836), (5.677, -0.5556, 6.765), (6.167, -1.266, 7.349), (5.701, -1.266, 6.794), (5.701, 1.266, 6.794), (6.167, 1.266, 7.349), (5.677, 1.219, 6.765), (6.087, 0.1581, 7.254), (6.133, 0.2066, 7.31), (6.056, 0.08557, 7.217), (6.045, 3.12e-07, 7.204), (6.045, 3.12e-07, 7.204), (6.056, -0.08557, 7.217), (6.087, -0.1581, 7.254), (6.133, -0.2066, 7.31), (6.191, -0.2232, 7.378), (6.191, -1.219, 7.378), (6.191, 1.219, 7.378), (6.191, 0.2232, 7.378)], [(268, 269)], [(323, 322, 76, 207), (23, 62, 61, 22), (298, 213, 212, 299), (38, 77, 66, 27), (311, 312, 216, 217), (9, 10, 49, 48), (26, 65, 69, 30), (313, 314, 224, 222), (11, 12, 51, 50), (24, 63, 64, 25), (13, 291, 45, 52), (285, 286, 39, 40), (28, 67, 60, 306), (286, 14, 53, 39), (287, 285, 40, 41), (301, 54, 68, 29), (300, 55, 54, 301), (288, 287, 41, 42), (315, 316, 221, 70), (302, 56, 55, 300), (289, 288, 42, 43), (317, 315, 70, 71), (303, 57, 56, 302), (290, 289, 43, 44), (318, 317, 71, 72), (304, 58, 57, 303), (291, 290, 44, 45), (319, 318, 72, 73), (305, 59, 58, 304), (292, 229, 225, 293), (320, 319, 73, 74), (306, 60, 59, 305), (294, 226, 230, 295), (321, 320, 74, 75), (307, 308, 215, 211), (8, 7, 46, 47), (322, 321, 75, 76), (309, 310, 210, 227), (296, 219, 228, 297), (222, 224, 231, 232), (50, 51, 90, 89), (63, 102, 103, 64), (52, 45, 84, 91), (40, 39, 78, 79), (67, 106, 99, 60), (39, 53, 92, 78), (41, 40, 79, 80), (54, 93, 107, 68), (55, 94, 93, 54), (42, 41, 80, 81), (70, 221, 240, 109), (56, 95, 94, 55), (43, 42, 81, 82), (71, 70, 109, 110), (57, 96, 95, 56), (44, 43, 82, 83), (72, 71, 110, 111), (58, 97, 96, 57), (45, 44, 83, 84), (73, 72, 111, 112), (59, 98, 97, 58), (229, 241, 233, 225), (74, 73, 112, 113), (60, 99, 98, 59), (226, 236, 242, 230), (75, 74, 113, 114), (211, 215, 243, 244), (47, 46, 85, 86), (76, 75, 114, 115), (227, 210, 245, 237), (219, 246, 238, 228), (207, 76, 115, 247), (62, 101, 100, 61), (213, 234, 248, 212), (77, 116, 105, 66), (217, 216, 239, 235), (48, 49, 88, 87), (65, 104, 108, 69), (78, 92, 131, 117), (80, 79, 118, 119), (93, 132, 146, 107), (94, 133, 132, 93), (81, 80, 119, 120), (109, 240, 251, 148), (95, 134, 133, 94), (82, 81, 120, 121), (110, 109, 148, 149), (96, 135, 134, 95), (83, 82, 121, 122), (111, 110, 149, 150), (97, 136, 135, 96), (84, 83, 122, 123), (112, 111, 150, 151), (98, 137, 136, 97), (241, 253, 252, 233), (113, 112, 151, 152), (99, 138, 137, 98), (236, 255, 254, 242), (114, 113, 152, 153), (244, 243, 256, 257), (86, 85, 124, 125), (115, 114, 153, 154), (237, 245, 258, 259), (246, 260, 249, 238), (247, 115, 154, 261), (101, 140, 139, 100), (234, 263, 262, 248), (116, 155, 144, 105), (235, 239, 250, 264), (87, 88, 127, 126), (104, 143, 147, 108), (232, 231, 266, 265), (89, 90, 129, 128), (102, 141, 142, 103), (91, 84, 123, 130), (79, 78, 117, 118), (106, 145, 138, 99), (121, 120, 328, 329), (149, 148, 355, 354), (135, 345, 344, 134), (122, 121, 329, 330), (150, 149, 354, 356), (136, 346, 345, 135), (123, 122, 330, 331), (151, 150, 356, 357), (137, 347, 346, 136), (253, 268, 267, 252), (152, 151, 357, 359), (138, 348, 347, 137), (255, 270, 269, 254), (153, 152, 359, 360), (257, 256, 271, 272), (125, 124, 333, 332), (154, 153, 360, 361), (259, 258, 273, 274), (260, 276, 275, 249), (261, 154, 361, 277), (140, 349, 350, 139), (263, 279, 278, 262), (155, 362, 363, 144), (264, 250, 280, 281), (126, 127, 335, 334), (143, 364, 365, 147), (265, 266, 284, 283), (128, 129, 338, 336), (141, 351, 352, 142), (130, 123, 331, 339), (118, 117, 325, 324), (145, 184, 348, 138), (117, 131, 340, 325), (119, 118, 324, 327), (132, 343, 353, 146), (133, 342, 343, 132), (120, 119, 327, 328), (148, 251, 282, 355), (134, 344, 342, 133), (163, 169, 168, 164), (341, 165, 166, 337), (326, 170, 279), (169, 162, 168), (157, 156, 167), (157, 167, 158), (158, 167, 159), (161, 168, 162), (160, 168, 161), (168, 160, 167), (160, 159, 167), (182, 181, 180, 185), (179, 183, 184, 178), (183, 194, 184), (182, 185, 186), (187, 186, 185), (187, 185, 188), (188, 185, 189), (189, 185, 358), (194, 193, 184), (192, 184, 193), (191, 184, 192), (190, 184, 191), (185, 171, 358), (171, 172, 358), (172, 173, 358), (173, 174, 358), (174, 175, 358), (175, 176, 358), (176, 177, 358), (177, 274, 358), (199, 198, 202, 201), (196, 205, 206, 195), (218, 204, 223, 203), (200, 209, 197, 214), (6, 206, 205), (198, 0, 202), (0, 1, 202), (1, 2, 202), (2, 3, 202), (3, 4, 202), (4, 5, 205), (6, 205, 5), (4, 205, 202), (15, 203, 223), (197, 21, 214), (21, 20, 214), (19, 214, 20), (18, 214, 19), (37, 208, 214), (37, 214, 36), (35, 36, 214), (214, 18, 35), (35, 18, 34), (33, 34, 18), (32, 33, 18), (18, 17, 32), (16, 32, 17), (32, 16, 31), (220, 31, 223), (15, 223, 16), (31, 16, 223)])
me_circle_002.materials.append(mat_grey)
me_circle_002.use_remesh_preserve_volume = False
me_circle_002.use_remesh_preserve_attributes = False
me_circle_002.use_mirror_vertex_groups = False
me_circle_002.update()

# ---- objects
ob_ground_001 = bpy.data.objects.new('Ground.001', me_plane_001)
ob_camera_001 = bpy.data.objects.new('Camera.001', cam_camera_001)
ob_area = bpy.data.objects.new('Area', light_area)
ob_ground = bpy.data.objects.new('Ground', me_plane)
ob_icosphere = bpy.data.objects.new('Icosphere', me_icosphere_001)
ob_circle = bpy.data.objects.new('Circle', me_circle_002)

# ---- transforms, parenting, visibility, modifiers, constraints
ob_ground_001.location = (40.23, 2.471, 20.37)
ob_ground_001.rotation_euler = (-3.23, -1.068, 3.041)
ob_ground_001.scale = (12.48, 12.48, 12.48)
ob_ground_001.lineart.crease_threshold = 0.0
ob_camera_001.location = (-8.076, 8.524, 0.4674)
ob_camera_001.rotation_euler = (0.707, 0.01072, 0.3748)
ob_camera_001.lock_rotations_4d = False
ob_camera_001.empty_display_type = 'ARROWS'
ob_camera_001.color = (0.0, 0.0, 0.0, 0.0)
ob_camera_001.display_type = 'WIRE'
ob_camera_001.lineart.crease_threshold = 0.0
ob_area.location = (35.01, 3.02, 17.42)
ob_area.rotation_euler = (-3.38, 5.21, -3.02)
ob_area.lineart.crease_threshold = 0.0
ob_ground.location = (-8.098, 8.793, 0.0)
ob_ground.scale = (0.5226, 0.9834, 0.9834)
ob_ground.lineart.crease_threshold = 0.0
ob_icosphere.location = (-9.133, 9.149, 0.2099)
ob_icosphere.scale = (0.1605, 0.1605, 0.1605)
ob_icosphere.lineart.crease_threshold = 0.0
ob_circle.location = (-9.133, 9.149, 0.2099)
ob_circle.rotation_euler = (1.571, -0.0, -0.0)
ob_circle.scale = (0.1605, 0.1605, 0.1605)
ob_circle.lineart.crease_threshold = 0.0

# ---- collection membership
col_collection_1.objects.link(ob_ground_001)
col_collection_1.objects.link(ob_camera_001)
col_collection_1.objects.link(ob_area)
col_collection_1.objects.link(ob_ground)
col_collection_3.objects.link(ob_icosphere)
col_collection_4.objects.link(ob_circle)

# ---- scene / render settings (as saved in the file)
scene.camera = ob_camera_001
scene.frame_start = 1; scene.frame_end = 250; scene.frame_set(0)
scene.render.engine = 'BLENDER_EEVEE_NEXT'
scene.render.resolution_x = 512
scene.render.resolution_y = 512
scene.render.resolution_percentage = 50
scene.render.dither_intensity = 0.0
scene.cycles.use_denoising = False
scene.cycles.samples = 10
scene.cycles.sampling_pattern = 'TABULATED_SOBOL'
scene.cycles.light_sampling_threshold = 0.0
scene.cycles.use_adaptive_sampling = False
scene.cycles.use_light_tree = False
scene.cycles.blur_glossy = 0.0
scene.cycles.pixel_filter_type = 'GAUSSIAN'
scene.cycles.sample_clamp_indirect = 0.0
scene.view_settings.view_transform = 'Standard'
bpy.context.view_layer.update()
